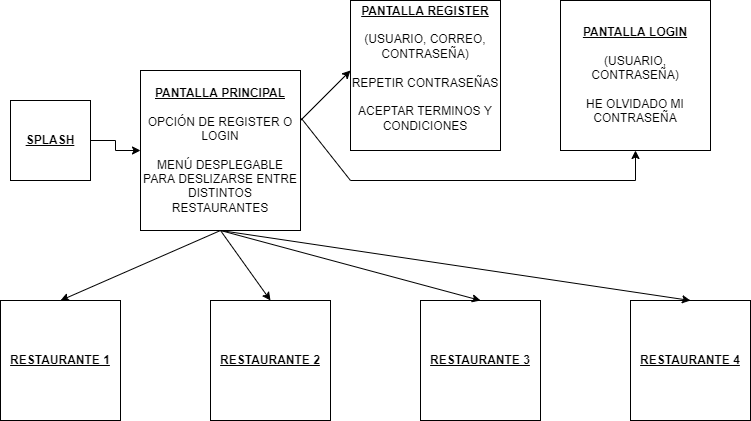

The diagram above was exported from draw.io. Its source (the exported page's mxGraphModel, read from the mxfile embedded in the PNG):
<mxGraphModel dx="1422" dy="754" grid="1" gridSize="10" guides="1" tooltips="1" connect="1" arrows="1" fold="1" page="1" pageScale="1" pageWidth="827" pageHeight="1169" math="0" shadow="0">
  <root>
    <mxCell id="0" />
    <mxCell id="1" parent="0" />
    <mxCell id="P1e0AgWwU6S6554_g8Xj-5" style="edgeStyle=orthogonalEdgeStyle;rounded=0;orthogonalLoop=1;jettySize=auto;html=1;" parent="1" source="P1e0AgWwU6S6554_g8Xj-1" target="P1e0AgWwU6S6554_g8Xj-4" edge="1">
      <mxGeometry relative="1" as="geometry" />
    </mxCell>
    <mxCell id="P1e0AgWwU6S6554_g8Xj-1" value="&lt;b&gt;&lt;u&gt;SPLASH&lt;/u&gt;&lt;/b&gt;" style="whiteSpace=wrap;html=1;aspect=fixed;" parent="1" vertex="1">
      <mxGeometry x="40" y="120" width="80" height="80" as="geometry" />
    </mxCell>
    <mxCell id="P1e0AgWwU6S6554_g8Xj-4" value="&lt;b&gt;&lt;u&gt;PANTALLA PRINCIPAL&lt;/u&gt;&lt;/b&gt;&lt;br&gt;&lt;br&gt;OPCIÓN DE REGISTER O LOGIN&lt;br&gt;&lt;br&gt;MENÚ DESPLEGABLE PARA DESLIZARSE ENTRE DISTINTOS RESTAURANTES" style="whiteSpace=wrap;html=1;aspect=fixed;" parent="1" vertex="1">
      <mxGeometry x="170" y="90" width="160" height="160" as="geometry" />
    </mxCell>
    <mxCell id="6FyBYnzyTPHL5HW4m6rB-2" value="&lt;b&gt;&lt;u&gt;PANTALLA REGISTER&lt;/u&gt;&lt;/b&gt;&lt;br&gt;&lt;br&gt;(USUARIO, CORREO, CONTRASEÑA)&lt;br&gt;&lt;br&gt;REPETIR CONTRASEÑAS&lt;br&gt;&lt;br&gt;ACEPTAR TERMINOS Y CONDICIONES&lt;br&gt;&lt;br&gt;" style="whiteSpace=wrap;html=1;aspect=fixed;" vertex="1" parent="1">
      <mxGeometry x="380" y="20" width="150" height="150" as="geometry" />
    </mxCell>
    <mxCell id="6FyBYnzyTPHL5HW4m6rB-4" value="&lt;b&gt;&lt;u&gt;PANTALLA LOGIN&lt;/u&gt;&lt;/b&gt;&lt;br&gt;&lt;br&gt;(USUARIO, CONTRASEÑA)&lt;br&gt;&lt;br&gt;HE OLVIDADO MI CONTRASEÑA" style="whiteSpace=wrap;html=1;aspect=fixed;" vertex="1" parent="1">
      <mxGeometry x="590" y="20" width="150" height="150" as="geometry" />
    </mxCell>
    <mxCell id="6FyBYnzyTPHL5HW4m6rB-6" value="&lt;b&gt;&lt;u&gt;RESTAURANTE 1&lt;/u&gt;&lt;/b&gt;" style="whiteSpace=wrap;html=1;aspect=fixed;" vertex="1" parent="1">
      <mxGeometry x="30" y="320" width="120" height="120" as="geometry" />
    </mxCell>
    <mxCell id="6FyBYnzyTPHL5HW4m6rB-8" value="&lt;b&gt;&lt;u&gt;RESTAURANTE 2&lt;/u&gt;&lt;/b&gt;" style="whiteSpace=wrap;html=1;" vertex="1" parent="1">
      <mxGeometry x="240" y="320" width="120" height="120" as="geometry" />
    </mxCell>
    <mxCell id="6FyBYnzyTPHL5HW4m6rB-14" value="" style="endArrow=classic;html=1;rounded=0;exitX=1.006;exitY=0.3;exitDx=0;exitDy=0;exitPerimeter=0;entryX=0.5;entryY=1;entryDx=0;entryDy=0;" edge="1" parent="1" source="P1e0AgWwU6S6554_g8Xj-4" target="6FyBYnzyTPHL5HW4m6rB-4">
      <mxGeometry width="50" height="50" relative="1" as="geometry">
        <mxPoint x="390" y="250" as="sourcePoint" />
        <mxPoint x="740" y="200" as="targetPoint" />
        <Array as="points">
          <mxPoint x="380" y="200" />
          <mxPoint x="665" y="200" />
        </Array>
      </mxGeometry>
    </mxCell>
    <mxCell id="6FyBYnzyTPHL5HW4m6rB-16" value="" style="endArrow=classic;html=1;rounded=0;" edge="1" parent="1">
      <mxGeometry width="50" height="50" relative="1" as="geometry">
        <mxPoint x="330" y="140" as="sourcePoint" />
        <mxPoint x="380" y="90" as="targetPoint" />
      </mxGeometry>
    </mxCell>
    <mxCell id="6FyBYnzyTPHL5HW4m6rB-17" value="&lt;b&gt;&lt;u&gt;RESTAURANTE 3&lt;/u&gt;&lt;/b&gt;" style="whiteSpace=wrap;html=1;" vertex="1" parent="1">
      <mxGeometry x="450" y="320" width="120" height="120" as="geometry" />
    </mxCell>
    <mxCell id="6FyBYnzyTPHL5HW4m6rB-18" value="&lt;b&gt;&lt;u&gt;RESTAURANTE 4&lt;/u&gt;&lt;/b&gt;" style="whiteSpace=wrap;html=1;" vertex="1" parent="1">
      <mxGeometry x="660" y="320" width="120" height="120" as="geometry" />
    </mxCell>
    <mxCell id="6FyBYnzyTPHL5HW4m6rB-19" value="" style="endArrow=classic;html=1;rounded=0;exitX=0.5;exitY=1;exitDx=0;exitDy=0;entryX=0.5;entryY=0;entryDx=0;entryDy=0;" edge="1" parent="1" source="P1e0AgWwU6S6554_g8Xj-4" target="6FyBYnzyTPHL5HW4m6rB-6">
      <mxGeometry width="50" height="50" relative="1" as="geometry">
        <mxPoint x="170" y="320" as="sourcePoint" />
        <mxPoint x="220" y="270" as="targetPoint" />
      </mxGeometry>
    </mxCell>
    <mxCell id="6FyBYnzyTPHL5HW4m6rB-20" value="" style="endArrow=classic;html=1;rounded=0;entryX=0.5;entryY=0;entryDx=0;entryDy=0;" edge="1" parent="1" target="6FyBYnzyTPHL5HW4m6rB-8">
      <mxGeometry width="50" height="50" relative="1" as="geometry">
        <mxPoint x="250" y="250" as="sourcePoint" />
        <mxPoint x="440" y="400" as="targetPoint" />
      </mxGeometry>
    </mxCell>
    <mxCell id="6FyBYnzyTPHL5HW4m6rB-22" value="" style="endArrow=classic;html=1;rounded=0;exitX=0.5;exitY=1;exitDx=0;exitDy=0;entryX=0.5;entryY=0;entryDx=0;entryDy=0;" edge="1" parent="1" source="P1e0AgWwU6S6554_g8Xj-4" target="6FyBYnzyTPHL5HW4m6rB-17">
      <mxGeometry width="50" height="50" relative="1" as="geometry">
        <mxPoint x="320" y="450" as="sourcePoint" />
        <mxPoint x="370" y="400" as="targetPoint" />
      </mxGeometry>
    </mxCell>
    <mxCell id="6FyBYnzyTPHL5HW4m6rB-23" value="" style="endArrow=classic;html=1;rounded=0;exitX=0.5;exitY=1;exitDx=0;exitDy=0;entryX=0.5;entryY=0;entryDx=0;entryDy=0;" edge="1" parent="1" source="P1e0AgWwU6S6554_g8Xj-4" target="6FyBYnzyTPHL5HW4m6rB-18">
      <mxGeometry width="50" height="50" relative="1" as="geometry">
        <mxPoint x="320" y="450" as="sourcePoint" />
        <mxPoint x="370" y="400" as="targetPoint" />
      </mxGeometry>
    </mxCell>
  </root>
</mxGraphModel>